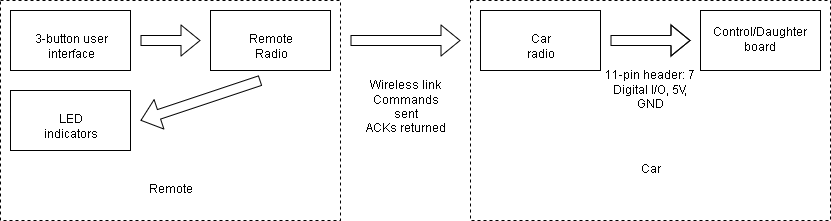

The diagram above was exported from draw.io. Its source (the exported page's mxGraphModel, read from the mxfile embedded in the PNG):
<mxGraphModel dx="1024" dy="539" grid="1" gridSize="10" guides="1" tooltips="1" connect="1" arrows="1" fold="1" page="1" pageScale="1" pageWidth="850" pageHeight="1100" math="0" shadow="0">
  <root>
    <mxCell id="0" />
    <mxCell id="1" parent="0" />
    <mxCell id="fSNzA0cXgHYNrWPQ9Unx-26" value="" style="rounded=0;whiteSpace=wrap;html=1;fillColor=none;dashed=1;" parent="1" vertex="1">
      <mxGeometry x="10" y="70" width="340" height="220" as="geometry" />
    </mxCell>
    <mxCell id="fSNzA0cXgHYNrWPQ9Unx-30" value="" style="rounded=0;whiteSpace=wrap;html=1;dashed=1;fillColor=none;movable=1;resizable=1;rotatable=1;deletable=1;editable=1;connectable=1;" parent="1" vertex="1">
      <mxGeometry x="480" y="70" width="360" height="220" as="geometry" />
    </mxCell>
    <mxCell id="fSNzA0cXgHYNrWPQ9Unx-1" value="" style="rounded=0;whiteSpace=wrap;html=1;" parent="1" vertex="1">
      <mxGeometry x="220" y="80" width="120" height="60" as="geometry" />
    </mxCell>
    <mxCell id="fSNzA0cXgHYNrWPQ9Unx-2" value="Remote Radio" style="text;html=1;strokeColor=none;fillColor=none;align=center;verticalAlign=middle;whiteSpace=wrap;rounded=0;" parent="1" vertex="1">
      <mxGeometry x="220" y="80" width="120" height="60" as="geometry" />
    </mxCell>
    <mxCell id="fSNzA0cXgHYNrWPQ9Unx-11" style="edgeStyle=orthogonalEdgeStyle;rounded=0;html=1;exitX=0;exitY=0.25;exitDx=0;exitDy=0;entryX=0;entryY=0.25;entryDx=0;entryDy=0;jettySize=auto;orthogonalLoop=1;" parent="1" source="fSNzA0cXgHYNrWPQ9Unx-6" target="fSNzA0cXgHYNrWPQ9Unx-7" edge="1">
      <mxGeometry relative="1" as="geometry" />
    </mxCell>
    <mxCell id="fSNzA0cXgHYNrWPQ9Unx-6" value="" style="rounded=0;whiteSpace=wrap;html=1;" parent="1" vertex="1">
      <mxGeometry x="490" y="80" width="120" height="60" as="geometry" />
    </mxCell>
    <mxCell id="fSNzA0cXgHYNrWPQ9Unx-7" value="Car radio" style="text;html=1;strokeColor=none;fillColor=none;align=center;verticalAlign=middle;whiteSpace=wrap;rounded=0;" parent="1" vertex="1">
      <mxGeometry x="490" y="80" width="120" height="60" as="geometry" />
    </mxCell>
    <mxCell id="fSNzA0cXgHYNrWPQ9Unx-8" value="" style="shape=flexArrow;endArrow=classic;html=1;" parent="1" edge="1">
      <mxGeometry width="50" height="50" relative="1" as="geometry">
        <mxPoint x="620" y="110" as="sourcePoint" />
        <mxPoint x="700" y="110" as="targetPoint" />
        <Array as="points">
          <mxPoint x="650" y="110" />
        </Array>
      </mxGeometry>
    </mxCell>
    <mxCell id="fSNzA0cXgHYNrWPQ9Unx-10" value="&lt;div&gt;Wireless link&lt;br&gt;&lt;/div&gt;&lt;div&gt;Commands sent&lt;/div&gt;&lt;div&gt;ACKs returned&lt;br&gt;&lt;/div&gt;" style="text;html=1;strokeColor=none;fillColor=none;align=center;verticalAlign=middle;whiteSpace=wrap;rounded=0;" parent="1" vertex="1">
      <mxGeometry x="340" y="140" width="150" height="60" as="geometry" />
    </mxCell>
    <mxCell id="fSNzA0cXgHYNrWPQ9Unx-12" value="" style="rounded=0;whiteSpace=wrap;html=1;" parent="1" vertex="1">
      <mxGeometry x="710" y="80" width="120" height="60" as="geometry" />
    </mxCell>
    <mxCell id="fSNzA0cXgHYNrWPQ9Unx-13" value="&lt;div&gt;Control/Daughter board&lt;/div&gt;" style="text;html=1;strokeColor=none;fillColor=none;align=center;verticalAlign=middle;whiteSpace=wrap;rounded=0;" parent="1" vertex="1">
      <mxGeometry x="710" y="80" width="120" height="60" as="geometry" />
    </mxCell>
    <mxCell id="fSNzA0cXgHYNrWPQ9Unx-14" value="11-pin header: 7 Digital I/O, 5V, GND" style="text;html=1;strokeColor=none;fillColor=none;align=center;verticalAlign=middle;whiteSpace=wrap;rounded=0;" parent="1" vertex="1">
      <mxGeometry x="610" y="140" width="100" height="40" as="geometry" />
    </mxCell>
    <mxCell id="fSNzA0cXgHYNrWPQ9Unx-16" value="" style="rounded=0;whiteSpace=wrap;html=1;" parent="1" vertex="1">
      <mxGeometry x="20" y="80" width="120" height="60" as="geometry" />
    </mxCell>
    <mxCell id="fSNzA0cXgHYNrWPQ9Unx-20" value="3-button user interface" style="text;html=1;strokeColor=none;fillColor=none;align=center;verticalAlign=middle;whiteSpace=wrap;rounded=0;" parent="1" vertex="1">
      <mxGeometry x="20" y="80" width="120" height="60" as="geometry" />
    </mxCell>
    <mxCell id="fSNzA0cXgHYNrWPQ9Unx-21" value="" style="shape=flexArrow;endArrow=classic;html=1;" parent="1" edge="1">
      <mxGeometry width="50" height="50" relative="1" as="geometry">
        <mxPoint x="150" y="110" as="sourcePoint" />
        <mxPoint x="210" y="110" as="targetPoint" />
      </mxGeometry>
    </mxCell>
    <mxCell id="fSNzA0cXgHYNrWPQ9Unx-23" value="" style="rounded=0;whiteSpace=wrap;html=1;" parent="1" vertex="1">
      <mxGeometry x="20" y="160" width="120" height="60" as="geometry" />
    </mxCell>
    <mxCell id="fSNzA0cXgHYNrWPQ9Unx-24" value="LED indicators" style="text;html=1;strokeColor=none;fillColor=none;align=center;verticalAlign=middle;whiteSpace=wrap;rounded=0;" parent="1" vertex="1">
      <mxGeometry x="20" y="160" width="120" height="60" as="geometry" />
    </mxCell>
    <mxCell id="fSNzA0cXgHYNrWPQ9Unx-25" value="" style="shape=flexArrow;endArrow=classic;html=1;" parent="1" edge="1">
      <mxGeometry width="50" height="50" relative="1" as="geometry">
        <mxPoint x="270" y="150" as="sourcePoint" />
        <mxPoint x="150" y="190" as="targetPoint" />
      </mxGeometry>
    </mxCell>
    <mxCell id="fSNzA0cXgHYNrWPQ9Unx-29" value="Remote" style="text;html=1;strokeColor=none;fillColor=none;align=center;verticalAlign=middle;whiteSpace=wrap;rounded=0;dashed=1;" parent="1" vertex="1">
      <mxGeometry x="130" y="250" width="100" height="20" as="geometry" />
    </mxCell>
    <mxCell id="fSNzA0cXgHYNrWPQ9Unx-31" value="Car" style="text;html=1;strokeColor=none;fillColor=none;align=center;verticalAlign=middle;whiteSpace=wrap;rounded=0;dashed=1;" parent="1" vertex="1">
      <mxGeometry x="640" y="230" width="40" height="20" as="geometry" />
    </mxCell>
    <mxCell id="X7vyXNS_t1ye03dAywpn-1" value="" style="shape=flexArrow;endArrow=classic;html=1;" parent="1" edge="1">
      <mxGeometry width="50" height="50" relative="1" as="geometry">
        <mxPoint x="360" y="110" as="sourcePoint" />
        <mxPoint x="470" y="110" as="targetPoint" />
      </mxGeometry>
    </mxCell>
  </root>
</mxGraphModel>